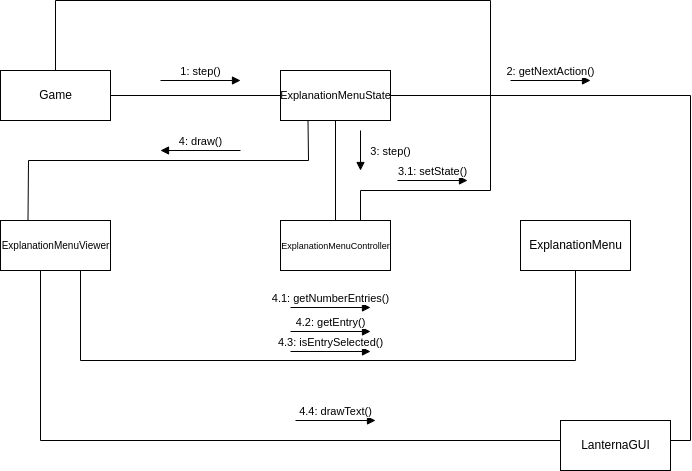

The diagram above was exported from draw.io. Its source (the exported page's mxGraphModel, read from the mxfile embedded in the PNG):
<mxGraphModel dx="1320" dy="930" grid="1" gridSize="10" guides="1" tooltips="1" connect="1" arrows="1" fold="1" page="1" pageScale="1" pageWidth="827" pageHeight="1169" math="0" shadow="0">
  <root>
    <mxCell id="0" />
    <mxCell id="1" parent="0" />
    <mxCell id="tiL8TM-7fmTcqZt30HT_-1" value="Game" style="html=1;" vertex="1" parent="1">
      <mxGeometry x="360" y="310" width="110" height="50" as="geometry" />
    </mxCell>
    <mxCell id="tiL8TM-7fmTcqZt30HT_-2" value="&lt;font style=&quot;font-size: 11px;&quot;&gt;ExplanationMenuState&lt;/font&gt;" style="html=1;" vertex="1" parent="1">
      <mxGeometry x="640" y="310" width="110" height="50" as="geometry" />
    </mxCell>
    <mxCell id="tiL8TM-7fmTcqZt30HT_-3" value="&lt;font style=&quot;font-size: 9px;&quot;&gt;ExplanationMenuController&lt;/font&gt;" style="html=1;" vertex="1" parent="1">
      <mxGeometry x="640" y="460" width="110" height="50" as="geometry" />
    </mxCell>
    <mxCell id="tiL8TM-7fmTcqZt30HT_-4" value="&lt;font style=&quot;font-size: 10px;&quot;&gt;ExplanationMenuViewer&lt;/font&gt;" style="html=1;" vertex="1" parent="1">
      <mxGeometry x="360" y="460" width="110" height="50" as="geometry" />
    </mxCell>
    <mxCell id="tiL8TM-7fmTcqZt30HT_-5" value="ExplanationMenu" style="html=1;" vertex="1" parent="1">
      <mxGeometry x="880" y="460" width="110" height="50" as="geometry" />
    </mxCell>
    <mxCell id="tiL8TM-7fmTcqZt30HT_-6" value="LanternaGUI" style="html=1;" vertex="1" parent="1">
      <mxGeometry x="920" y="660" width="110" height="50" as="geometry" />
    </mxCell>
    <mxCell id="tiL8TM-7fmTcqZt30HT_-7" value="" style="endArrow=none;html=1;rounded=0;" edge="1" parent="1" target="tiL8TM-7fmTcqZt30HT_-2">
      <mxGeometry width="50" height="50" relative="1" as="geometry">
        <mxPoint x="470" y="335" as="sourcePoint" />
        <mxPoint x="520" y="290" as="targetPoint" />
      </mxGeometry>
    </mxCell>
    <mxCell id="tiL8TM-7fmTcqZt30HT_-8" value="" style="endArrow=none;html=1;rounded=0;exitX=0.5;exitY=0;exitDx=0;exitDy=0;entryX=0.5;entryY=1;entryDx=0;entryDy=0;" edge="1" parent="1" source="tiL8TM-7fmTcqZt30HT_-3" target="tiL8TM-7fmTcqZt30HT_-2">
      <mxGeometry width="50" height="50" relative="1" as="geometry">
        <mxPoint x="650" y="410" as="sourcePoint" />
        <mxPoint x="700" y="360" as="targetPoint" />
      </mxGeometry>
    </mxCell>
    <mxCell id="tiL8TM-7fmTcqZt30HT_-9" value="" style="endArrow=none;html=1;rounded=0;" edge="1" parent="1">
      <mxGeometry width="50" height="50" relative="1" as="geometry">
        <mxPoint x="440" y="510" as="sourcePoint" />
        <mxPoint x="440" y="600" as="targetPoint" />
      </mxGeometry>
    </mxCell>
    <mxCell id="tiL8TM-7fmTcqZt30HT_-13" value="" style="endArrow=none;html=1;rounded=0;entryX=0.25;entryY=1;entryDx=0;entryDy=0;exitX=0.25;exitY=0;exitDx=0;exitDy=0;" edge="1" parent="1" source="tiL8TM-7fmTcqZt30HT_-4" target="tiL8TM-7fmTcqZt30HT_-2">
      <mxGeometry width="50" height="50" relative="1" as="geometry">
        <mxPoint x="390" y="460" as="sourcePoint" />
        <mxPoint x="670" y="380" as="targetPoint" />
        <Array as="points">
          <mxPoint x="388" y="400" />
          <mxPoint x="668" y="400" />
        </Array>
      </mxGeometry>
    </mxCell>
    <mxCell id="tiL8TM-7fmTcqZt30HT_-15" value="" style="endArrow=none;html=1;rounded=0;entryX=0.5;entryY=1;entryDx=0;entryDy=0;" edge="1" parent="1" target="tiL8TM-7fmTcqZt30HT_-5">
      <mxGeometry width="50" height="50" relative="1" as="geometry">
        <mxPoint x="440" y="600" as="sourcePoint" />
        <mxPoint x="940" y="600" as="targetPoint" />
        <Array as="points">
          <mxPoint x="935" y="600" />
        </Array>
      </mxGeometry>
    </mxCell>
    <mxCell id="tiL8TM-7fmTcqZt30HT_-16" value="" style="endArrow=none;html=1;rounded=0;" edge="1" parent="1">
      <mxGeometry width="50" height="50" relative="1" as="geometry">
        <mxPoint x="400" y="680" as="sourcePoint" />
        <mxPoint x="400" y="510" as="targetPoint" />
      </mxGeometry>
    </mxCell>
    <mxCell id="tiL8TM-7fmTcqZt30HT_-17" value="" style="endArrow=none;html=1;rounded=0;" edge="1" parent="1">
      <mxGeometry width="50" height="50" relative="1" as="geometry">
        <mxPoint x="400" y="680" as="sourcePoint" />
        <mxPoint x="920" y="680" as="targetPoint" />
      </mxGeometry>
    </mxCell>
    <mxCell id="tiL8TM-7fmTcqZt30HT_-18" value="" style="endArrow=none;html=1;rounded=0;" edge="1" parent="1">
      <mxGeometry width="50" height="50" relative="1" as="geometry">
        <mxPoint x="1030" y="680" as="sourcePoint" />
        <mxPoint x="1050" y="680" as="targetPoint" />
      </mxGeometry>
    </mxCell>
    <mxCell id="tiL8TM-7fmTcqZt30HT_-19" value="" style="endArrow=none;html=1;rounded=0;entryX=1;entryY=0.5;entryDx=0;entryDy=0;" edge="1" parent="1" target="tiL8TM-7fmTcqZt30HT_-2">
      <mxGeometry width="50" height="50" relative="1" as="geometry">
        <mxPoint x="1050" y="680" as="sourcePoint" />
        <mxPoint x="1050" y="340" as="targetPoint" />
        <Array as="points">
          <mxPoint x="1050" y="335" />
        </Array>
      </mxGeometry>
    </mxCell>
    <mxCell id="tiL8TM-7fmTcqZt30HT_-20" value="4: draw()" style="html=1;verticalAlign=bottom;endArrow=block;rounded=0;" edge="1" parent="1">
      <mxGeometry width="80" relative="1" as="geometry">
        <mxPoint x="600" y="390" as="sourcePoint" />
        <mxPoint x="520" y="390" as="targetPoint" />
      </mxGeometry>
    </mxCell>
    <mxCell id="tiL8TM-7fmTcqZt30HT_-21" value="3: step()" style="html=1;verticalAlign=bottom;endArrow=block;rounded=0;" edge="1" parent="1">
      <mxGeometry x="0.5" y="30" width="80" relative="1" as="geometry">
        <mxPoint x="720" y="370" as="sourcePoint" />
        <mxPoint x="720" y="410" as="targetPoint" />
        <mxPoint as="offset" />
      </mxGeometry>
    </mxCell>
    <mxCell id="tiL8TM-7fmTcqZt30HT_-22" value="2: getNextAction()" style="html=1;verticalAlign=bottom;endArrow=block;rounded=0;" edge="1" parent="1">
      <mxGeometry width="80" relative="1" as="geometry">
        <mxPoint x="870" y="320" as="sourcePoint" />
        <mxPoint x="950" y="320" as="targetPoint" />
      </mxGeometry>
    </mxCell>
    <mxCell id="tiL8TM-7fmTcqZt30HT_-23" value="1: step()" style="html=1;verticalAlign=bottom;endArrow=block;rounded=0;" edge="1" parent="1">
      <mxGeometry width="80" relative="1" as="geometry">
        <mxPoint x="520" y="320" as="sourcePoint" />
        <mxPoint x="600" y="320" as="targetPoint" />
      </mxGeometry>
    </mxCell>
    <mxCell id="tiL8TM-7fmTcqZt30HT_-24" value="4.4: drawText()" style="html=1;verticalAlign=bottom;endArrow=block;rounded=0;" edge="1" parent="1">
      <mxGeometry width="80" relative="1" as="geometry">
        <mxPoint x="655" y="660" as="sourcePoint" />
        <mxPoint x="735" y="660" as="targetPoint" />
      </mxGeometry>
    </mxCell>
    <mxCell id="tiL8TM-7fmTcqZt30HT_-25" value="4.1: getNumberEntries()" style="html=1;verticalAlign=bottom;endArrow=block;rounded=0;" edge="1" parent="1">
      <mxGeometry width="80" relative="1" as="geometry">
        <mxPoint x="650" y="547" as="sourcePoint" />
        <mxPoint x="730" y="547" as="targetPoint" />
      </mxGeometry>
    </mxCell>
    <mxCell id="tiL8TM-7fmTcqZt30HT_-26" value="3.1: setState()" style="html=1;verticalAlign=bottom;endArrow=block;rounded=0;" edge="1" parent="1">
      <mxGeometry width="80" relative="1" as="geometry">
        <mxPoint x="757" y="420" as="sourcePoint" />
        <mxPoint x="827" y="420" as="targetPoint" />
      </mxGeometry>
    </mxCell>
    <mxCell id="tiL8TM-7fmTcqZt30HT_-27" value="4.3: isEntrySelected()" style="html=1;verticalAlign=bottom;endArrow=block;rounded=0;" edge="1" parent="1">
      <mxGeometry width="80" relative="1" as="geometry">
        <mxPoint x="650" y="591" as="sourcePoint" />
        <mxPoint x="730" y="591" as="targetPoint" />
      </mxGeometry>
    </mxCell>
    <mxCell id="tiL8TM-7fmTcqZt30HT_-28" value="4.2: getEntry()" style="html=1;verticalAlign=bottom;endArrow=block;rounded=0;" edge="1" parent="1">
      <mxGeometry width="80" relative="1" as="geometry">
        <mxPoint x="650" y="571" as="sourcePoint" />
        <mxPoint x="730" y="571" as="targetPoint" />
      </mxGeometry>
    </mxCell>
    <mxCell id="tiL8TM-7fmTcqZt30HT_-30" value="" style="endArrow=none;html=1;rounded=0;fontSize=10;entryX=0.5;entryY=0;entryDx=0;entryDy=0;" edge="1" parent="1" target="tiL8TM-7fmTcqZt30HT_-1">
      <mxGeometry width="50" height="50" relative="1" as="geometry">
        <mxPoint x="720" y="460" as="sourcePoint" />
        <mxPoint x="420" y="240" as="targetPoint" />
        <Array as="points">
          <mxPoint x="720" y="430" />
          <mxPoint x="850" y="430" />
          <mxPoint x="850" y="240" />
          <mxPoint x="415" y="240" />
        </Array>
      </mxGeometry>
    </mxCell>
  </root>
</mxGraphModel>